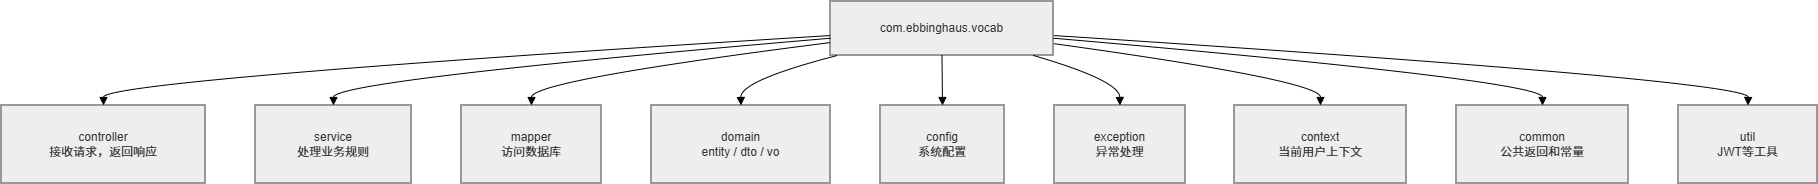

The diagram above was exported from draw.io. Its source (the exported page's mxGraphModel, read from the mxfile embedded in the PNG):
<mxGraphModel dx="1494" dy="852" grid="1" gridSize="10" guides="1" tooltips="1" connect="1" arrows="1" fold="1" page="1" pageScale="1" pageWidth="827" pageHeight="1169" math="0" shadow="0">
  <root>
    <mxCell id="0" />
    <mxCell id="1" parent="0" />
    <mxCell id="JUppSaQFv_2U9xgQpaRS-1" parent="1" style="whiteSpace=wrap;strokeWidth=2;fillColor=light-dark(#eeeeee,#1f2020);strokeColor=light-dark(#999999,#cccccc);fontColor=light-dark(#333333,#cccccc);" value="com.ebbinghaus.vocab" vertex="1">
      <mxGeometry height="54" width="223" x="849" y="20" as="geometry" />
    </mxCell>
    <mxCell id="JUppSaQFv_2U9xgQpaRS-2" parent="1" style="whiteSpace=wrap;strokeWidth=2;fillColor=light-dark(#eeeeee,#1f2020);strokeColor=light-dark(#999999,#cccccc);fontColor=light-dark(#333333,#cccccc);" value="controller&#10;接收请求，返回响应" vertex="1">
      <mxGeometry height="78" width="204" x="20" y="124" as="geometry" />
    </mxCell>
    <mxCell id="JUppSaQFv_2U9xgQpaRS-3" parent="1" style="whiteSpace=wrap;strokeWidth=2;fillColor=light-dark(#eeeeee,#1f2020);strokeColor=light-dark(#999999,#cccccc);fontColor=light-dark(#333333,#cccccc);" value="service&#10;处理业务规则" vertex="1">
      <mxGeometry height="78" width="156" x="274" y="124" as="geometry" />
    </mxCell>
    <mxCell id="JUppSaQFv_2U9xgQpaRS-4" parent="1" style="whiteSpace=wrap;strokeWidth=2;fillColor=light-dark(#eeeeee,#1f2020);strokeColor=light-dark(#999999,#cccccc);fontColor=light-dark(#333333,#cccccc);" value="mapper&#10;访问数据库" vertex="1">
      <mxGeometry height="78" width="140" x="480" y="124" as="geometry" />
    </mxCell>
    <mxCell id="JUppSaQFv_2U9xgQpaRS-5" parent="1" style="whiteSpace=wrap;strokeWidth=2;fillColor=light-dark(#eeeeee,#1f2020);strokeColor=light-dark(#999999,#cccccc);fontColor=light-dark(#333333,#cccccc);" value="domain&#10;entity / dto / vo" vertex="1">
      <mxGeometry height="78" width="179" x="670" y="124" as="geometry" />
    </mxCell>
    <mxCell id="JUppSaQFv_2U9xgQpaRS-6" parent="1" style="whiteSpace=wrap;strokeWidth=2;fillColor=light-dark(#eeeeee,#1f2020);strokeColor=light-dark(#999999,#cccccc);fontColor=light-dark(#333333,#cccccc);" value="config&#10;系统配置" vertex="1">
      <mxGeometry height="78" width="124" x="899" y="124" as="geometry" />
    </mxCell>
    <mxCell id="JUppSaQFv_2U9xgQpaRS-7" parent="1" style="whiteSpace=wrap;strokeWidth=2;fillColor=light-dark(#eeeeee,#1f2020);strokeColor=light-dark(#999999,#cccccc);fontColor=light-dark(#333333,#cccccc);" value="exception&#10;异常处理" vertex="1">
      <mxGeometry height="78" width="131" x="1073" y="124" as="geometry" />
    </mxCell>
    <mxCell id="JUppSaQFv_2U9xgQpaRS-8" parent="1" style="whiteSpace=wrap;strokeWidth=2;fillColor=light-dark(#eeeeee,#1f2020);strokeColor=light-dark(#999999,#cccccc);fontColor=light-dark(#333333,#cccccc);" value="context&#10;当前用户上下文" vertex="1">
      <mxGeometry height="78" width="172" x="1253" y="124" as="geometry" />
    </mxCell>
    <mxCell id="JUppSaQFv_2U9xgQpaRS-9" parent="1" style="whiteSpace=wrap;strokeWidth=2;fillColor=light-dark(#eeeeee,#1f2020);strokeColor=light-dark(#999999,#cccccc);fontColor=light-dark(#333333,#cccccc);" value="common&#10;公共返回和常量" vertex="1">
      <mxGeometry height="78" width="172" x="1475" y="124" as="geometry" />
    </mxCell>
    <mxCell id="JUppSaQFv_2U9xgQpaRS-10" parent="1" style="whiteSpace=wrap;strokeWidth=2;fillColor=light-dark(#eeeeee,#1f2020);strokeColor=light-dark(#999999,#cccccc);fontColor=light-dark(#333333,#cccccc);" value="util&#10;JWT等工具" vertex="1">
      <mxGeometry height="78" width="139" x="1697" y="124" as="geometry" />
    </mxCell>
    <mxCell id="JUppSaQFv_2U9xgQpaRS-11" edge="1" parent="1" source="JUppSaQFv_2U9xgQpaRS-1" style="curved=1;startArrow=none;endArrow=block;exitX=0;exitY=0.63;entryX=0.5;entryY=0;rounded=0;" target="JUppSaQFv_2U9xgQpaRS-2" value="">
      <mxGeometry relative="1" as="geometry">
        <Array as="points">
          <mxPoint x="122" y="99" />
        </Array>
      </mxGeometry>
    </mxCell>
    <mxCell id="JUppSaQFv_2U9xgQpaRS-12" edge="1" parent="1" source="JUppSaQFv_2U9xgQpaRS-1" style="curved=1;startArrow=none;endArrow=block;exitX=0;exitY=0.68;entryX=0.5;entryY=0;rounded=0;" target="JUppSaQFv_2U9xgQpaRS-3" value="">
      <mxGeometry relative="1" as="geometry">
        <Array as="points">
          <mxPoint x="352" y="99" />
        </Array>
      </mxGeometry>
    </mxCell>
    <mxCell id="JUppSaQFv_2U9xgQpaRS-13" edge="1" parent="1" source="JUppSaQFv_2U9xgQpaRS-1" style="curved=1;startArrow=none;endArrow=block;exitX=0;exitY=0.76;entryX=0.5;entryY=0;rounded=0;" target="JUppSaQFv_2U9xgQpaRS-4" value="">
      <mxGeometry relative="1" as="geometry">
        <Array as="points">
          <mxPoint x="550" y="99" />
        </Array>
      </mxGeometry>
    </mxCell>
    <mxCell id="JUppSaQFv_2U9xgQpaRS-14" edge="1" parent="1" source="JUppSaQFv_2U9xgQpaRS-1" style="curved=1;startArrow=none;endArrow=block;exitX=0.03;exitY=1;entryX=0.5;entryY=0;rounded=0;" target="JUppSaQFv_2U9xgQpaRS-5" value="">
      <mxGeometry relative="1" as="geometry">
        <Array as="points">
          <mxPoint x="759" y="99" />
        </Array>
      </mxGeometry>
    </mxCell>
    <mxCell id="JUppSaQFv_2U9xgQpaRS-15" edge="1" parent="1" source="JUppSaQFv_2U9xgQpaRS-1" style="curved=1;startArrow=none;endArrow=block;exitX=0.5;exitY=1;entryX=0.5;entryY=0;rounded=0;" target="JUppSaQFv_2U9xgQpaRS-6" value="">
      <mxGeometry relative="1" as="geometry">
        <Array as="points" />
      </mxGeometry>
    </mxCell>
    <mxCell id="JUppSaQFv_2U9xgQpaRS-16" edge="1" parent="1" source="JUppSaQFv_2U9xgQpaRS-1" style="curved=1;startArrow=none;endArrow=block;exitX=0.91;exitY=1;entryX=0.5;entryY=0;rounded=0;" target="JUppSaQFv_2U9xgQpaRS-7" value="">
      <mxGeometry relative="1" as="geometry">
        <Array as="points">
          <mxPoint x="1138" y="99" />
        </Array>
      </mxGeometry>
    </mxCell>
    <mxCell id="JUppSaQFv_2U9xgQpaRS-17" edge="1" parent="1" source="JUppSaQFv_2U9xgQpaRS-1" style="curved=1;startArrow=none;endArrow=block;exitX=1;exitY=0.78;entryX=0.5;entryY=0;rounded=0;" target="JUppSaQFv_2U9xgQpaRS-8" value="">
      <mxGeometry relative="1" as="geometry">
        <Array as="points">
          <mxPoint x="1339" y="99" />
        </Array>
      </mxGeometry>
    </mxCell>
    <mxCell id="JUppSaQFv_2U9xgQpaRS-18" edge="1" parent="1" source="JUppSaQFv_2U9xgQpaRS-1" style="curved=1;startArrow=none;endArrow=block;exitX=1;exitY=0.68;entryX=0.5;entryY=0;rounded=0;" target="JUppSaQFv_2U9xgQpaRS-9" value="">
      <mxGeometry relative="1" as="geometry">
        <Array as="points">
          <mxPoint x="1561" y="99" />
        </Array>
      </mxGeometry>
    </mxCell>
    <mxCell id="JUppSaQFv_2U9xgQpaRS-19" edge="1" parent="1" source="JUppSaQFv_2U9xgQpaRS-1" style="curved=1;startArrow=none;endArrow=block;exitX=1;exitY=0.63;entryX=0.5;entryY=0;rounded=0;" target="JUppSaQFv_2U9xgQpaRS-10" value="">
      <mxGeometry relative="1" as="geometry">
        <Array as="points">
          <mxPoint x="1767" y="99" />
        </Array>
      </mxGeometry>
    </mxCell>
  </root>
</mxGraphModel>